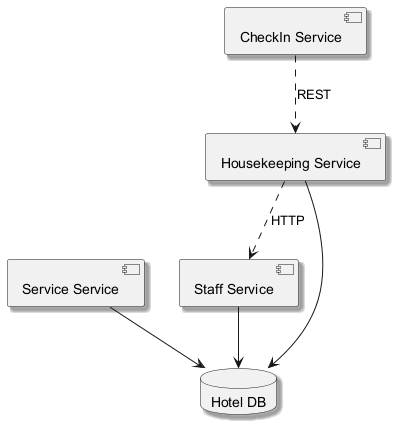

The diagram above was rendered by PlantUML. Its source (embedded in the PNG):
@startuml
skinparam backgroundColor #FFFFFF
skinparam classBackgroundColor #E8F4FA
skinparam classBorderColor #2C7DA0
skinparam shadowing true
component "Service Service" as C_ServiceService
component "Staff Service" as C_StaffService
component "CheckIn Service" as C_CheckInService
component "Housekeeping Service" as C_HousekeepingService
database "Hotel DB" as DB_hotel
C_ServiceService --> DB_hotel
C_StaffService --> DB_hotel
C_HousekeepingService --> DB_hotel
C_HousekeepingService ..> C_StaffService : HTTP
C_CheckInService ..> C_HousekeepingService : REST
@enduml